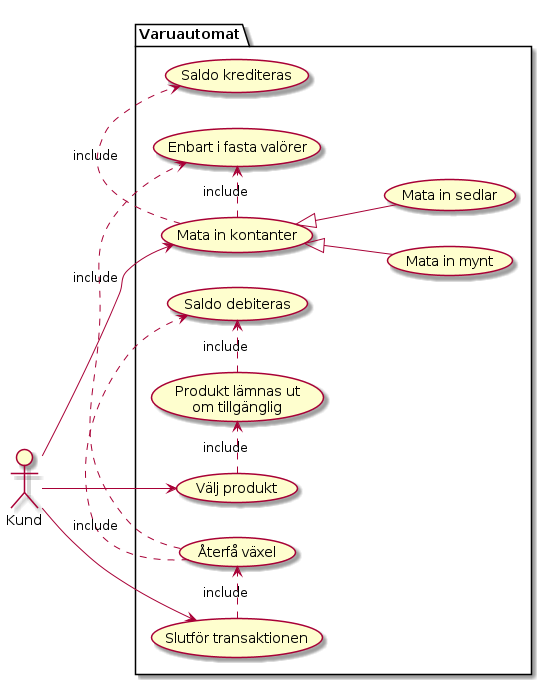

The diagram above was rendered by PlantUML. Its source (embedded in the PNG):
@startuml
left to right direction
actor Kund     as k
package Varuautomat {
  usecase "Mata in kontanter"      as mata_in_kontanter
  usecase "Välj produkt"           as välj_produkt
  usecase "Produkt lämnas ut\nom tillgänglig"      as produkt_matas_ut
  usecase "Slutför transaktionen"  as slutför_transaktionen
  usecase "Återfå växel"           as återfå_växel
  usecase "Enbart i fasta valörer" as enbart_hela_valörer_hanteras
  usecase "Mata in mynt"           as mata_in_mynt
  usecase "Mata in sedlar"         as mata_in_sedlar
  usecase "Saldo debiteras"        as saldo_debiteras
  usecase "Saldo krediteras"       as saldo_krediteras
}
k --> (mata_in_kontanter)
mata_in_kontanter	<|-- mata_in_mynt
mata_in_kontanter	<|-- mata_in_sedlar
mata_in_kontanter      .> saldo_krediteras : include
k --> (välj_produkt)
k --> (slutför_transaktionen)
(mata_in_kontanter) .>     (enbart_hela_valörer_hanteras) : include
(välj_produkt) .>          (produkt_matas_ut) :include
(produkt_matas_ut) .>      (saldo_debiteras) :include
(slutför_transaktionen) .> (återfå_växel) : include
(återfå_växel) .>          (enbart_hela_valörer_hanteras) : include
(återfå_växel) .>          (saldo_debiteras) :include
@enduml